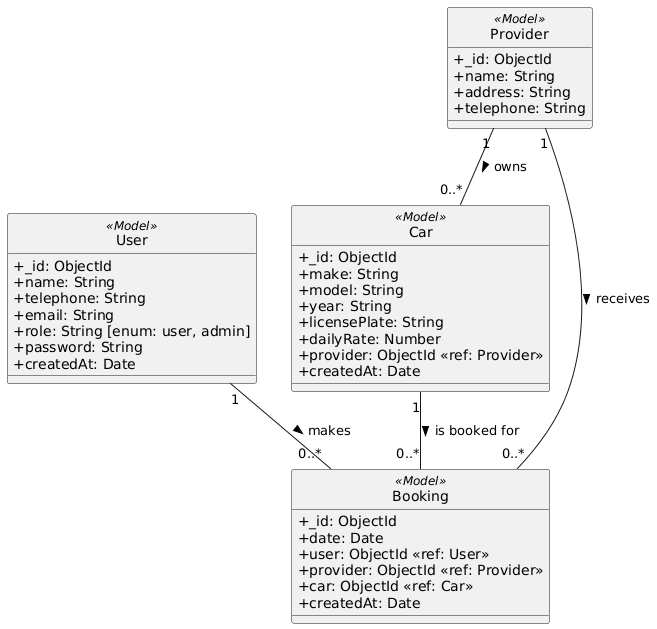

The diagram above was rendered by PlantUML. Its source (embedded in the PNG):
@startuml
hide circle
skinparam classAttributeIconSize 0

class User <<Model>> {
  + _id: ObjectId
  + name: String
  + telephone: String
  + email: String
  + role: String [enum: user, admin]
  + password: String
  + createdAt: Date
}

class Provider <<Model>> {
  + _id: ObjectId
  + name: String
  + address: String
  + telephone: String
}

class Car <<Model>> {
  + _id: ObjectId
  + make: String
  + model: String
  + year: String
  + licensePlate: String
  + dailyRate: Number
  + provider: ObjectId <<ref: Provider>>
  + createdAt: Date
}

class Booking <<Model>> {
  + _id: ObjectId
  + date: Date
  + user: ObjectId <<ref: User>>
  + provider: ObjectId <<ref: Provider>>
  + car: ObjectId <<ref: Car>>
  + createdAt: Date
}

User "1" -- "0..*" Booking : makes >
Provider "1" -- "0..*" Car : owns >
Car "1" -- "0..*" Booking : is booked for >
Provider "1" -- "0..*" Booking : receives >
@enduml